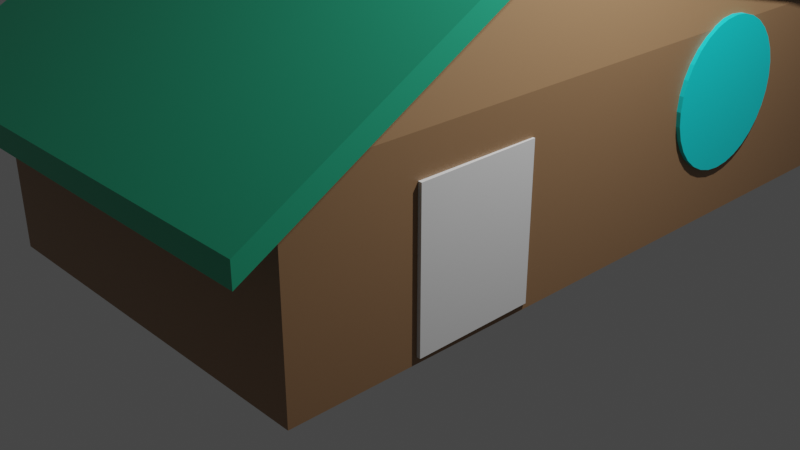 # Source: smart-home.blend  (saved by Blender 2.80.75; exported with 4.5.12 LTS)
import bpy
from mathutils import Matrix  # noqa: F401  (used for matrix-valued properties, if any)

bpy.ops.wm.read_factory_settings(use_empty=True)
scene = bpy.context.scene
scene.name = 'Scene'

# ---- collections
col_collection = bpy.data.collections.new('Collection'); scene.collection.children.link(col_collection)

# ---- materials (node trees are filled in below, after node groups)
mat_material = bpy.data.materials.new('Material')
mat_material.alpha_threshold = 0.0
mat_material.use_transparent_shadow = False
mat_material.line_color = (0.0, 0.0, 0.0, 1.0)
mat_material_001 = bpy.data.materials.new('Material.001')
mat_material_001.alpha_threshold = 0.0
mat_material_001.use_transparent_shadow = False
mat_material_001.line_color = (0.0, 0.0, 0.0, 1.0)
mat_cells = bpy.data.materials.new('cells')
mat_cells.use_transparent_shadow = False
mat_material_002 = bpy.data.materials.new('Material.002')
mat_material_002.use_transparent_shadow = False

# ---- material node trees
mat_material.use_nodes = True; mat_material.node_tree.nodes.clear()
_N = mat_material.node_tree.nodes; _L = mat_material.node_tree.links
n0 = _N.new('ShaderNodeOutputMaterial'); n0.name = 'Material Output'; n0.location = (300, 300)
n1 = _N.new('ShaderNodeBsdfPrincipled'); n1.name = 'Principled BSDF'; n1.location = (10, 300)
n1.distribution = 'GGX'
n1.subsurface_method = 'BURLEY'
n1.inputs[0].default_value = (0.3108, 0.1768, 0.08971, 1.0)
n1.inputs[2].default_value = 0.4
n1.inputs[3].default_value = 1.45
n1.inputs[27].default_value = (0.0, 0.0, 0.0, 1.0)
n1.inputs[28].default_value = 1.0
_L.new(n1.outputs[0], n0.inputs[0])
n0.is_active_output = True
mat_material_001.use_nodes = True; mat_material_001.node_tree.nodes.clear()
_N = mat_material_001.node_tree.nodes; _L = mat_material_001.node_tree.links
n0 = _N.new('ShaderNodeOutputMaterial'); n0.name = 'Material Output'; n0.location = (300, 300)
n1 = _N.new('ShaderNodeBsdfPrincipled'); n1.name = 'Principled BSDF'; n1.location = (10, 300)
n1.distribution = 'GGX'
n1.subsurface_method = 'BURLEY'
n1.inputs[0].default_value = (0.02336, 0.4292, 0.2394, 1.0)
n1.inputs[2].default_value = 0.4
n1.inputs[3].default_value = 1.45
n1.inputs[27].default_value = (0.0, 0.0, 0.0, 1.0)
n1.inputs[28].default_value = 1.0
_L.new(n1.outputs[0], n0.inputs[0])
n0.is_active_output = True
mat_cells.use_nodes = True; mat_cells.node_tree.nodes.clear()
_N = mat_cells.node_tree.nodes; _L = mat_cells.node_tree.links
n0 = _N.new('ShaderNodeOutputMaterial'); n0.name = 'Material Output'; n0.location = (300, 300)
n1 = _N.new('ShaderNodeBsdfPrincipled'); n1.name = 'Principled BSDF'; n1.location = (10, 300)
n1.distribution = 'GGX'
n1.subsurface_method = 'BURLEY'
n1.inputs[0].default_value = (0.005648, 0.01036, 0.1473, 1.0)
n1.inputs[1].default_value = 0.5083
n1.inputs[3].default_value = 1.45
n1.inputs[27].default_value = (0.0, 0.0, 0.0, 1.0)
n1.inputs[28].default_value = 1.0
_L.new(n1.outputs[0], n0.inputs[0])
n0.is_active_output = True
mat_material_002.use_nodes = True; mat_material_002.node_tree.nodes.clear()
_N = mat_material_002.node_tree.nodes; _L = mat_material_002.node_tree.links
n0 = _N.new('ShaderNodeOutputMaterial'); n0.name = 'Material Output'; n0.location = (300, 300)
n1 = _N.new('ShaderNodeBsdfPrincipled'); n1.name = 'Principled BSDF'; n1.location = (10, 300)
n1.distribution = 'GGX'
n1.subsurface_method = 'BURLEY'
n1.inputs[0].default_value = (0.004931, 0.7771, 0.8, 1.0)
n1.inputs[3].default_value = 1.45
n1.inputs[27].default_value = (0.0, 0.0, 0.0, 1.0)
n1.inputs[28].default_value = 1.0
_L.new(n1.outputs[0], n0.inputs[0])
n0.is_active_output = True

# ---- world
world_world = bpy.data.worlds.new('World'); scene.world = world_world
world_world.use_nodes = True; world_world.node_tree.nodes.clear()
_N = world_world.node_tree.nodes; _L = world_world.node_tree.links
n0 = _N.new('ShaderNodeOutputWorld'); n0.name = 'World Output'; n0.location = (300, 300)
n1 = _N.new('ShaderNodeBackground'); n1.name = 'Background'; n1.location = (10, 300)
n1.inputs[0].default_value = (0.05088, 0.05088, 0.05088, 1.0)
_L.new(n1.outputs[0], n0.inputs[0])
n0.is_active_output = True
world_world.color = (0.05088, 0.05088, 0.05088)
world_world.use_sun_shadow = False
world_world.sun_shadow_jitter_overblur = 0.0

# ---- cameras
cam_camera = bpy.data.cameras.new('Camera')
cam_camera.clip_end = 100.0
cam_camera.ortho_scale = 7.314

# ---- lights
light_light = bpy.data.lights.new('Light', 'POINT')
light_light.transmission_factor = 0.0
light_light.energy = 1000.0
light_light.shadow_soft_size = 0.1
light_light.shadow_maximum_resolution = 0.006
light_light.use_absolute_resolution = True

# ---- meshes
me_cube = bpy.data.meshes.new('Cube')
me_cube.from_pydata([(0.6421, -0.632, 0.7675), (0.6421, -0.632, 2.767), (0.6421, -0.8126, 0.7675), (0.6421, -0.8126, 2.767), (0.3328, -0.632, 0.7675), (0.3328, -0.632, 2.767), (0.3328, -0.8126, 0.7675), (0.3328, -0.8126, 2.767)], [], [(0, 1, 3, 2), (2, 3, 7, 6), (6, 7, 5, 4), (4, 5, 1, 0), (2, 6, 4, 0), (7, 3, 1, 5)])
_uv = me_cube.uv_layers.new(name='UVMap')
_uv.uv.foreach_set('vector', [0.375, 0.0, 0.625, 0.0, 0.625, 0.25, 0.375, 0.25, 0.375, 0.25, 0.625, 0.25, 0.625, 0.5, 0.375, 0.5, 0.375, 0.5, 0.625, 0.5, 0.625, 0.75, 0.375, 0.75, 0.375, 0.75, 0.625, 0.75, 0.625, 1.0, 0.375, 1.0, 0.125, 0.5, 0.375, 0.5, 0.375, 0.75, 0.125, 0.75, 0.625, 0.5, 0.875, 0.5, 0.875, 0.75, 0.625, 0.75])
me_cube.materials.append(mat_material)
me_cube.materials.append(mat_material_001)
me_cube.materials.append(mat_cells)
me_cube.use_remesh_preserve_volume = False
me_cube.use_remesh_preserve_attributes = False
me_cube.use_mirror_vertex_groups = False
me_cube.update()
me_cube_003 = bpy.data.meshes.new('Cube.003')
me_cube_003.from_pydata([(-1.0, -1.0, -1.0), (-1.0, -1.0, 1.0), (-1.0, 1.0, -1.0), (-1.0, 1.0, 1.0), (1.0, -1.0, -1.0), (1.0, -1.0, 1.0), (1.0, 1.0, -1.0), (1.0, 1.0, 1.0)], [], [(0, 1, 3, 2), (2, 3, 7, 6), (6, 7, 5, 4), (4, 5, 1, 0), (2, 6, 4, 0), (7, 3, 1, 5)])
_uv = me_cube_003.uv_layers.new(name='UVMap')
_uv.uv.foreach_set('vector', [0.375, 0.0, 0.625, 0.0, 0.625, 0.25, 0.375, 0.25, 0.375, 0.25, 0.625, 0.25, 0.625, 0.5, 0.375, 0.5, 0.375, 0.5, 0.625, 0.5, 0.625, 0.75, 0.375, 0.75, 0.375, 0.75, 0.625, 0.75, 0.625, 1.0, 0.375, 1.0, 0.125, 0.5, 0.375, 0.5, 0.375, 0.75, 0.125, 0.75, 0.625, 0.5, 0.875, 0.5, 0.875, 0.75, 0.625, 0.75])
me_cube_003.materials.append(None)
me_cube_003.use_remesh_preserve_volume = False
me_cube_003.use_remesh_preserve_attributes = False
me_cube_003.use_mirror_vertex_groups = False
me_cube_003.update()
me_cube_004 = bpy.data.meshes.new('Cube.004')
me_cube_004.from_pydata([(1.0, 1.0, 1.0), (1.0, 1.0, -1.0), (1.0, -1.708, 1.0), (0.9428, -1.702, -1.0), (-1.0, 1.0, 1.0), (-1.0, 1.0, -1.0), (-1.057, -1.702, 1.0), (-1.057, -1.702, -1.0), (-0.8285, 0.09188, 2.509), (0.8972, -0.007292, 2.604)], [], [(3, 2, 6, 7), (7, 6, 8, 4, 5), (5, 1, 3, 7), (1, 0, 9, 2, 3), (5, 4, 0, 1)])
_uv = me_cube_004.uv_layers.new(name='UVMap')
_uv.uv.foreach_set('vector', [0.375, 0.25, 0.625, 0.25, 0.625, 0.5, 0.375, 0.5, 0.375, 0.5, 0.625, 0.5, 0.625, 0.625, 0.625, 0.75, 0.375, 0.75, 0.375, 0.75, 0.625, 0.75, 0.625, 1.0, 0.375, 1.0, 0.125, 0.5, 0.375, 0.5, 0.375, 0.625, 0.375, 0.75, 0.125, 0.75, 0.625, 0.5, 0.875, 0.5, 0.875, 0.75, 0.625, 0.75])
me_cube_004.materials.append(mat_material)
me_cube_004.materials.append(mat_material_001)
me_cube_004.materials.append(mat_cells)
me_cube_004.use_remesh_preserve_volume = False
me_cube_004.use_remesh_preserve_attributes = False
me_cube_004.use_mirror_vertex_groups = False
me_cube_004.update()
me_cube_005 = bpy.data.meshes.new('Cube.005')
me_cube_005.from_pydata([(1.16, 0.0009024, 2.788), (-1.18, 0.0009024, 2.788), (1.139, -1.848, 0.9586), (-1.195, -1.848, 0.9586), (-1.18, 1.208, 0.7883), (1.16, 1.208, 0.7883), (1.16, 1.208, 0.5649), (-1.18, 1.208, 0.5649), (1.16, 0.0009024, 2.565), (-1.18, 0.0009024, 2.565), (-1.195, -1.848, 0.7353), (1.139, -1.848, 0.7353), (1.16, 0.0009024, 2.788), (1.16, 1.208, 0.7883), (1.16, 0.0009024, 2.565), (1.16, 1.208, 0.5649)], [], [(11, 10, 9, 8), (7, 6, 8, 9), (2, 0, 1, 3), (4, 1, 0, 5), (11, 8, 0, 2), (10, 11, 2, 3), (7, 9, 1, 4), (6, 7, 4, 5), (9, 10, 3, 1), (0, 8, 14, 12), (14, 15, 13, 12), (6, 5, 13, 15), (5, 0, 12, 13), (8, 6, 15, 14)])
me_cube_005.polygons.foreach_set('material_index', [1, 1, 1, 1, 1, 1, 1, 1, 1, 1, 1, 1, 1, 1])
_uv = me_cube_005.uv_layers.new(name='UVMap')
_uv.uv.foreach_set('vector', [0.375, 0.25, 0.375, 0.5, 0.625, 0.5, 0.625, 0.25, 0.625, 0.5, 0.625, 0.75, 0.875, 0.75, 0.875, 0.5, 0.375, 0.25, 0.625, 0.25, 0.625, 0.5, 0.375, 0.5, 0.625, 0.5, 0.875, 0.5, 0.875, 0.75, 0.625, 0.75, 0.375, 0.25, 0.625, 0.25, 0.625, 0.25, 0.375, 0.25, 0.375, 0.5, 0.375, 0.25, 0.375, 0.25, 0.375, 0.5, 0.625, 0.5, 0.875, 0.5, 0.875, 0.5, 0.625, 0.5, 0.625, 0.75, 0.625, 0.5, 0.625, 0.5, 0.625, 0.75, 0.625, 0.5, 0.375, 0.5, 0.375, 0.5, 0.625, 0.5, 0.625, 0.25, 0.625, 0.25, 0.625, 0.25, 0.625, 0.25, 0.875, 0.75, 0.625, 0.75, 0.625, 0.75, 0.875, 0.75, 0.625, 0.75, 0.625, 0.75, 0.625, 0.75, 0.625, 0.75, 0.625, 0.75, 0.875, 0.75, 0.875, 0.75, 0.625, 0.75, 0.875, 0.75, 0.625, 0.75, 0.625, 0.75, 0.875, 0.75])
me_cube_005.materials.append(mat_material)
me_cube_005.materials.append(mat_material_001)
me_cube_005.materials.append(mat_cells)
me_cube_005.use_remesh_preserve_volume = False
me_cube_005.use_remesh_preserve_attributes = False
me_cube_005.use_mirror_vertex_groups = False
me_cube_005.update()
me_cube_006 = bpy.data.meshes.new('Cube.006')
me_cube_006.from_pydata([(-0.9222, -0.8717, 1.877), (-0.9222, -0.8874, 2.023), (-0.9222, -0.2373, 2.491), (-0.9222, -0.253, 2.638), (0.07785, -0.8717, 1.877), (0.07785, -0.8874, 2.023), (0.07785, -0.2373, 2.491), (0.07785, -0.253, 2.638)], [], [(0, 1, 3, 2), (2, 3, 7, 6), (6, 7, 5, 4), (4, 5, 1, 0), (2, 6, 4, 0), (7, 3, 1, 5)])
me_cube_006.polygons.foreach_set('material_index', [2, 2, 2, 2, 2, 2])
_uv = me_cube_006.uv_layers.new(name='UVMap')
_uv.uv.foreach_set('vector', [0.375, 0.0, 0.625, 0.0, 0.625, 0.25, 0.375, 0.25, 0.375, 0.25, 0.625, 0.25, 0.625, 0.5, 0.375, 0.5, 0.375, 0.5, 0.625, 0.5, 0.625, 0.75, 0.375, 0.75, 0.375, 0.75, 0.625, 0.75, 0.625, 1.0, 0.375, 1.0, 0.125, 0.5, 0.375, 0.5, 0.375, 0.75, 0.125, 0.75, 0.625, 0.5, 0.875, 0.5, 0.875, 0.75, 0.625, 0.75])
me_cube_006.materials.append(mat_material)
me_cube_006.materials.append(mat_material_001)
me_cube_006.materials.append(mat_cells)
me_cube_006.use_remesh_preserve_volume = False
me_cube_006.use_remesh_preserve_attributes = False
me_cube_006.use_mirror_vertex_groups = False
me_cube_006.update()
me_cylinder = bpy.data.meshes.new('Cylinder')
me_cylinder.from_pydata([(0.0, 1.0, -1.0), (0.0, 1.0, 1.0), (0.1951, 0.9808, -1.0), (0.1951, 0.9808, 1.0), (0.3827, 0.9239, -1.0), (0.3827, 0.9239, 1.0), (0.5556, 0.8315, -1.0), (0.5556, 0.8315, 1.0), (0.7071, 0.7071, -1.0), (0.7071, 0.7071, 1.0), (0.8315, 0.5556, -1.0), (0.8315, 0.5556, 1.0), (0.9239, 0.3827, -1.0), (0.9239, 0.3827, 1.0), (0.9808, 0.1951, -1.0), (0.9808, 0.1951, 1.0), (1.0, 7.55e-08, -1.0), (1.0, 7.55e-08, 1.0), (0.9808, -0.1951, -1.0), (0.9808, -0.1951, 1.0), (0.9239, -0.3827, -1.0), (0.9239, -0.3827, 1.0), (0.8315, -0.5556, -1.0), (0.8315, -0.5556, 1.0), (0.7071, -0.7071, -1.0), (0.7071, -0.7071, 1.0), (0.5556, -0.8315, -1.0), (0.5556, -0.8315, 1.0), (0.3827, -0.9239, -1.0), (0.3827, -0.9239, 1.0), (0.1951, -0.9808, -1.0), (0.1951, -0.9808, 1.0), (-3.258e-07, -1.0, -1.0), (-3.258e-07, -1.0, 1.0), (-0.1951, -0.9808, -1.0), (-0.1951, -0.9808, 1.0), (-0.3827, -0.9239, -1.0), (-0.3827, -0.9239, 1.0), (-0.5556, -0.8315, -1.0), (-0.5556, -0.8315, 1.0), (-0.7071, -0.7071, -1.0), (-0.7071, -0.7071, 1.0), (-0.8315, -0.5556, -1.0), (-0.8315, -0.5556, 1.0), (-0.9239, -0.3827, -1.0), (-0.9239, -0.3827, 1.0), (-0.9808, -0.1951, -1.0), (-0.9808, -0.1951, 1.0), (-1.0, 9.656e-07, -1.0), (-1.0, 9.656e-07, 1.0), (-0.9808, 0.1951, -1.0), (-0.9808, 0.1951, 1.0), (-0.9239, 0.3827, -1.0), (-0.9239, 0.3827, 1.0), (-0.8315, 0.5556, -1.0), (-0.8315, 0.5556, 1.0), (-0.7071, 0.7071, -1.0), (-0.7071, 0.7071, 1.0), (-0.5556, 0.8315, -1.0), (-0.5556, 0.8315, 1.0), (-0.3827, 0.9239, -1.0), (-0.3827, 0.9239, 1.0), (-0.1951, 0.9808, -1.0), (-0.1951, 0.9808, 1.0)], [], [(0, 1, 3, 2), (2, 3, 5, 4), (4, 5, 7, 6), (6, 7, 9, 8), (8, 9, 11, 10), (10, 11, 13, 12), (12, 13, 15, 14), (14, 15, 17, 16), (16, 17, 19, 18), (18, 19, 21, 20), (20, 21, 23, 22), (22, 23, 25, 24), (24, 25, 27, 26), (26, 27, 29, 28), (28, 29, 31, 30), (30, 31, 33, 32), (32, 33, 35, 34), (34, 35, 37, 36), (36, 37, 39, 38), (38, 39, 41, 40), (40, 41, 43, 42), (42, 43, 45, 44), (44, 45, 47, 46), (46, 47, 49, 48), (48, 49, 51, 50), (50, 51, 53, 52), (52, 53, 55, 54), (54, 55, 57, 56), (56, 57, 59, 58), (58, 59, 61, 60), (3, 1, 63, 61, 59, 57, 55, 53, 51, 49, 47, 45, 43, 41, 39, 37, 35, 33, 31, 29, 27, 25, 23, 21, 19, 17, 15, 13, 11, 9, 7, 5), (60, 61, 63, 62), (62, 63, 1, 0), (0, 2, 4, 6, 8, 10, 12, 14, 16, 18, 20, 22, 24, 26, 28, 30, 32, 34, 36, 38, 40, 42, 44, 46, 48, 50, 52, 54, 56, 58, 60, 62)])
_uv = me_cylinder.uv_layers.new(name='UVMap')
_uv.uv.foreach_set('vector', [1.0, 0.5, 1.0, 1.0, 0.9688, 1.0, 0.9688, 0.5, 0.9688, 0.5, 0.9688, 1.0, 0.9375, 1.0, 0.9375, 0.5, 0.9375, 0.5, 0.9375, 1.0, 0.9062, 1.0, 0.9062, 0.5, 0.9062, 0.5, 0.9062, 1.0, 0.875, 1.0, 0.875, 0.5, 0.875, 0.5, 0.875, 1.0, 0.8438, 1.0, 0.8438, 0.5, 0.8438, 0.5, 0.8438, 1.0, 0.8125, 1.0, 0.8125, 0.5, 0.8125, 0.5, 0.8125, 1.0, 0.7812, 1.0, 0.7812, 0.5, 0.7812, 0.5, 0.7812, 1.0, 0.75, 1.0, 0.75, 0.5, 0.75, 0.5, 0.75, 1.0, 0.7188, 1.0, 0.7188, 0.5, 0.7188, 0.5, 0.7188, 1.0, 0.6875, 1.0, 0.6875, 0.5, 0.6875, 0.5, 0.6875, 1.0, 0.6562, 1.0, 0.6562, 0.5, 0.6562, 0.5, 0.6562, 1.0, 0.625, 1.0, 0.625, 0.5, 0.625, 0.5, 0.625, 1.0, 0.5938, 1.0, 0.5938, 0.5, 0.5938, 0.5, 0.5938, 1.0, 0.5625, 1.0, 0.5625, 0.5, 0.5625, 0.5, 0.5625, 1.0, 0.5312, 1.0, 0.5312, 0.5, 0.5312, 0.5, 0.5312, 1.0, 0.5, 1.0, 0.5, 0.5, 0.5, 0.5, 0.5, 1.0, 0.4688, 1.0, 0.4688, 0.5, 0.4688, 0.5, 0.4688, 1.0, 0.4375, 1.0, 0.4375, 0.5, 0.4375, 0.5, 0.4375, 1.0, 0.4062, 1.0, 0.4062, 0.5, 0.4062, 0.5, 0.4062, 1.0, 0.375, 1.0, 0.375, 0.5, 0.375, 0.5, 0.375, 1.0, 0.3438, 1.0, 0.3438, 0.5, 0.3438, 0.5, 0.3438, 1.0, 0.3125, 1.0, 0.3125, 0.5, 0.3125, 0.5, 0.3125, 1.0, 0.2812, 1.0, 0.2812, 0.5, 0.2812, 0.5, 0.2812, 1.0, 0.25, 1.0, 0.25, 0.5, 0.25, 0.5, 0.25, 1.0, 0.2188, 1.0, 0.2188, 0.5, 0.2188, 0.5, 0.2188, 1.0, 0.1875, 1.0, 0.1875, 0.5, 0.1875, 0.5, 0.1875, 1.0, 0.1562, 1.0, 0.1562, 0.5, 0.1562, 0.5, 0.1562, 1.0, 0.125, 1.0, 0.125, 0.5, 0.125, 0.5, 0.125, 1.0, 0.09375, 1.0, 0.09375, 0.5, 0.09375, 0.5, 0.09375, 1.0, 0.0625, 1.0, 0.0625, 0.5, 0.2968, 0.4854, 0.25, 0.49, 0.2032, 0.4854, 0.1582, 0.4717, 0.1167, 0.4496, 0.08029, 0.4197, 0.05045, 0.3833, 0.02827, 0.3418, 0.01461, 0.2968, 0.01, 0.25, 0.01461, 0.2032, 0.02827, 0.1582, 0.05045, 0.1167, 0.08029, 0.08029, 0.1167, 0.05045, 0.1582, 0.02827, 0.2032, 0.01461, 0.25, 0.01, 0.2968, 0.01461, 0.3418, 0.02827, 0.3833, 0.05045, 0.4197, 0.08029, 0.4496, 0.1167, 0.4717, 0.1582, 0.4854, 0.2032, 0.49, 0.25, 0.4854, 0.2968, 0.4717, 0.3418, 0.4496, 0.3833, 0.4197, 0.4197, 0.3833, 0.4496, 0.3418, 0.4717, 0.0625, 0.5, 0.0625, 1.0, 0.03125, 1.0, 0.03125, 0.5, 0.03125, 0.5, 0.03125, 1.0, 0.0, 1.0, 0.0, 0.5, 0.75, 0.49, 0.7968, 0.4854, 0.8418, 0.4717, 0.8833, 0.4496, 0.9197, 0.4197, 0.9496, 0.3833, 0.9717, 0.3418, 0.9854, 0.2968, 0.99, 0.25, 0.9854, 0.2032, 0.9717, 0.1582, 0.9496, 0.1167, 0.9197, 0.08029, 0.8833, 0.05045, 0.8418, 0.02827, 0.7968, 0.01461, 0.75, 0.01, 0.7032, 0.01461, 0.6582, 0.02827, 0.6167, 0.05045, 0.5803, 0.08029, 0.5504, 0.1167, 0.5283, 0.1582, 0.5146, 0.2032, 0.51, 0.25, 0.5146, 0.2968, 0.5283, 0.3418, 0.5504, 0.3833, 0.5803, 0.4197, 0.6167, 0.4496, 0.6582, 0.4717, 0.7032, 0.4854])
me_cylinder.materials.append(mat_material_002)
me_cylinder.use_remesh_preserve_volume = False
me_cylinder.use_remesh_preserve_attributes = False
me_cylinder.use_mirror_vertex_groups = False
me_cylinder.update()

# ---- objects
ob_chimney = bpy.data.objects.new('chimney', me_cube)
ob_light = bpy.data.objects.new('Light', light_light)
ob_camera = bpy.data.objects.new('Camera', cam_camera)
ob_door = bpy.data.objects.new('door', me_cube_003)
ob_base = bpy.data.objects.new('base', me_cube_004)
ob_roof = bpy.data.objects.new('roof', me_cube_005)
ob_solar = bpy.data.objects.new('solar', me_cube_006)
ob_window = bpy.data.objects.new('window', me_cylinder)

# ---- transforms, parenting, visibility, modifiers, constraints
ob_chimney.location = (0.0, 0.0, 1.0)
ob_chimney.rotation_euler = (0.0, 0.0, 3.142)
ob_chimney.scale = (2.0, 3.0, 1.0)
ob_chimney.lock_rotations_4d = False
ob_chimney.empty_display_type = 'ARROWS'
ob_chimney.lineart.crease_threshold = 0.0
_vg = ob_chimney.vertex_groups.new(name='Group')
ob_light.location = (4.076, 1.005, 5.904)
ob_light.rotation_euler = (0.6503, 0.05522, 1.866)
ob_light.lock_rotations_4d = False
ob_light.empty_display_type = 'ARROWS'
ob_light.color = (0.0, 0.0, 0.0, 0.0)
ob_light.lineart.crease_threshold = 0.0
ob_camera.location = (7.359, -6.926, 4.958)
ob_camera.rotation_euler = (1.109, 0.0, 0.8149)
ob_camera.lock_rotations_4d = False
ob_camera.empty_display_type = 'ARROWS'
ob_camera.color = (0.0, 0.0, 0.0, 0.0)
ob_camera.display_type = 'WIRE'
ob_camera.lineart.crease_threshold = 0.0
ob_door.location = (2.011, -1.072, 0.835)
ob_door.scale = (0.0464, 0.6366, 0.7692)
ob_door.lineart.crease_threshold = 0.0
ob_base.location = (0.0, 0.0, 1.0)
ob_base.rotation_euler = (0.0, 0.0, 3.142)
ob_base.scale = (2.0, 3.0, 1.0)
ob_base.lock_rotations_4d = False
ob_base.empty_display_type = 'ARROWS'
ob_base.lineart.crease_threshold = 0.0
_vg = ob_base.vertex_groups.new(name='Group')
ob_roof.location = (0.0, 0.0, 1.0)
ob_roof.rotation_euler = (0.0, 0.0, 3.142)
ob_roof.scale = (2.0, 3.0, 1.0)
ob_roof.lock_rotations_4d = False
ob_roof.empty_display_type = 'ARROWS'
ob_roof.lineart.crease_threshold = 0.0
_vg = ob_roof.vertex_groups.new(name='Group')
ob_solar.location = (0.0, 0.0, 1.0)
ob_solar.rotation_euler = (0.0, 0.0, 3.142)
ob_solar.scale = (2.0, 3.0, 1.0)
ob_solar.lock_rotations_4d = False
ob_solar.empty_display_type = 'ARROWS'
ob_solar.lineart.crease_threshold = 0.0
_vg = ob_solar.vertex_groups.new(name='Group')
ob_window.location = (2.078, 2.37, 1.306)
ob_window.rotation_euler = (0.0, 1.571, 0.0)
ob_window.scale = (0.7767, 0.7767, 0.03122)
ob_window.lineart.crease_threshold = 0.0

# ---- collection membership
col_collection.objects.link(ob_chimney)
col_collection.objects.link(ob_light)
col_collection.objects.link(ob_camera)
col_collection.objects.link(ob_door)
col_collection.objects.link(ob_base)
col_collection.objects.link(ob_roof)
col_collection.objects.link(ob_solar)
col_collection.objects.link(ob_window)

# ---- scene / render settings (as saved in the file)
scene.camera = ob_camera
scene.frame_start = 1; scene.frame_end = 250; scene.frame_set(1)
scene.render.engine = 'BLENDER_EEVEE_NEXT'
scene.cycles.use_denoising = False
scene.cycles.samples = 128
scene.cycles.sampling_pattern = 'TABULATED_SOBOL'
scene.cycles.use_adaptive_sampling = False
scene.cycles.use_light_tree = False
scene.view_settings.view_transform = 'Filmic'
bpy.context.view_layer.update()
